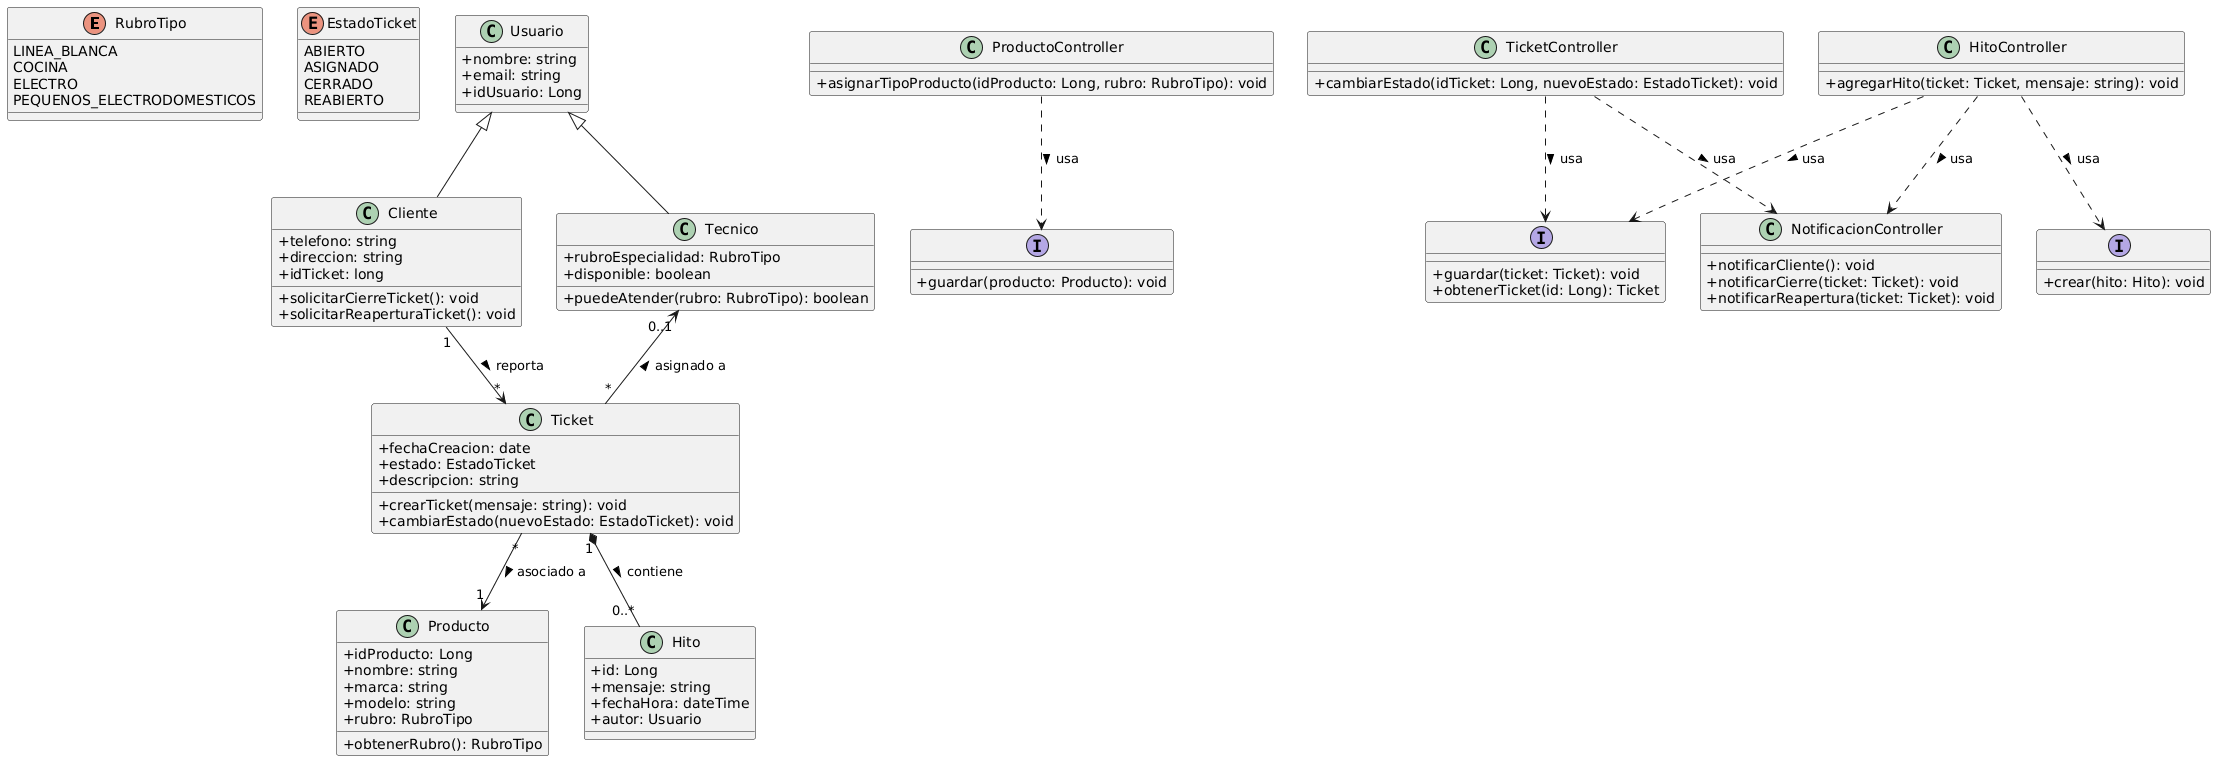

The diagram above was rendered by PlantUML. Its source (embedded in the PNG):
@startuml
skinparam classAttributeIconSize 0
skinparam monochrome false
skinparam shadowing false

' --- ENUMERACIONES ---
enum RubroTipo {
  LINEA_BLANCA
  COCINA
  ELECTRO
  PEQUENOS_ELECTRODOMESTICOS
}

enum EstadoTicket {
  ABIERTO
  ASIGNADO
  CERRADO
  REABIERTO
}

' --- CLASES DE DOMINIO ---
class Usuario {
  + nombre: string
  + email: string
  + idUsuario: Long
}

class Cliente extends Usuario {
  + telefono: string
  + direccion: string
  + idTicket: long
  + solicitarCierreTicket(): void
  + solicitarReaperturaTicket(): void
}

class Tecnico extends Usuario {
  + rubroEspecialidad: RubroTipo
  + disponible: boolean
  + puedeAtender(rubro: RubroTipo): boolean
}

class Producto {
  + idProducto: Long
  + nombre: string
  + marca: string
  + modelo: string
  + rubro: RubroTipo
  + obtenerRubro(): RubroTipo
}

class Ticket {
  + fechaCreacion: date
  + estado: EstadoTicket
  + descripcion: string
  + crearTicket(mensaje: string): void
  + cambiarEstado(nuevoEstado: EstadoTicket): void
}

class Hito {
  + id: Long
  + mensaje: string
  + fechaHora: dateTime
  + autor: Usuario
}

' --- INTERFACES (Para colecciones en memoria / TDD) ---
interface IRepositorioProducto {
  + guardar(producto: Producto): void
}

interface IRepositorioTicket {
  + guardar(ticket: Ticket): void
  + obtenerTicket(id: Long): Ticket
}

interface IRepositorioHito {
  + crear(hito: Hito): void
}

' --- CONTROLADORES ---
class ProductoController {
  + asignarTipoProducto(idProducto: Long, rubro: RubroTipo): void
}

class TicketController {
  + cambiarEstado(idTicket: Long, nuevoEstado: EstadoTicket): void
}

class HitoController {
  + agregarHito(ticket: Ticket, mensaje: string): void
}

class NotificacionController {
  + notificarCliente(): void
  + notificarCierre(ticket: Ticket): void
  + notificarReapertura(ticket: Ticket): void
}

' --- RELACIONES ---
Ticket "1" *-- "0..*" Hito : contiene >
Ticket "*" --> "1" Producto : asociado a >
Cliente "1" --> "*" Ticket : reporta >
Tecnico "0..1" <-- "*" Ticket : asignado a <

ProductoController ..> IRepositorioProducto : usa >
TicketController ..> IRepositorioTicket : usa >
TicketController ..> NotificacionController : usa >
HitoController ..> IRepositorioHito : usa >
HitoController ..> IRepositorioTicket : usa >
HitoController ..> NotificacionController : usa >
@enduml